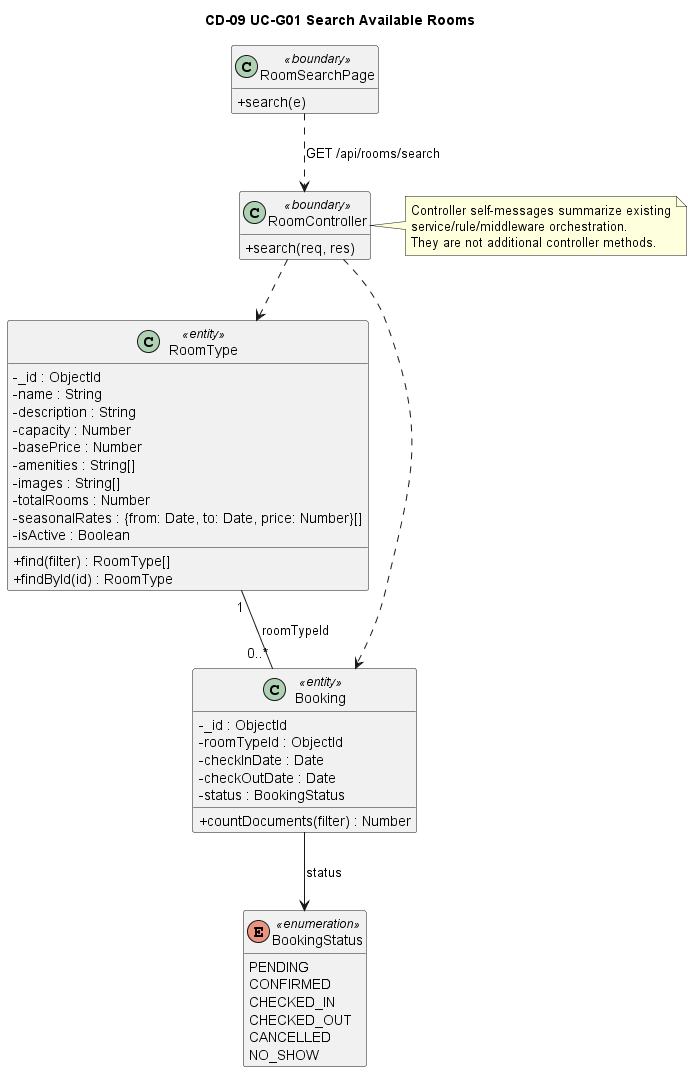

The diagram above was rendered by PlantUML. Its source (embedded in the PNG):
@startuml
title CD-09 UC-G01 Search Available Rooms

skinparam classAttributeIconSize 0
hide empty members

class "RoomSearchPage" as UI <<boundary>> {
    + search(e)
}

class "RoomController" as C <<boundary>> {
    + search(req, res)
}

class "RoomType" as RT <<entity>> {
    - _id : ObjectId
    - name : String
    - description : String
    - capacity : Number
    - basePrice : Number
    - amenities : String[]
    - images : String[]
    - totalRooms : Number
    - seasonalRates : {from: Date, to: Date, price: Number}[]
    - isActive : Boolean
    + find(filter) : RoomType[]
    + findById(id) : RoomType
}

class "Booking" as B <<entity>> {
    - _id : ObjectId
    - roomTypeId : ObjectId
    - checkInDate : Date
    - checkOutDate : Date
    - status : BookingStatus
    + countDocuments(filter) : Number
}

enum BookingStatus <<enumeration>> {
    PENDING
    CONFIRMED
    CHECKED_IN
    CHECKED_OUT
    CANCELLED
    NO_SHOW
}

RT "1" -- "0..*" B : roomTypeId

UI ..> C : GET /api/rooms/search
C ..> RT
C ..> B
B --> BookingStatus : status

note right of C
    Controller self-messages summarize existing
    service/rule/middleware orchestration.
    They are not additional controller methods.
end note
@enduml